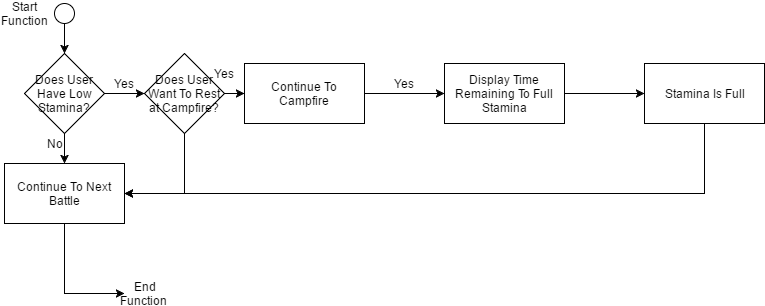

The diagram above was exported from draw.io. Its source (the exported page's mxGraphModel, read from the mxfile embedded in the PNG):
<mxGraphModel dx="1112" dy="457" grid="1" gridSize="10" guides="1" tooltips="1" connect="1" arrows="1" fold="1" page="1" pageScale="1" pageWidth="826" pageHeight="1169" background="#ffffff" math="0" shadow="0">
  <root>
    <mxCell id="0" />
    <mxCell id="1" parent="0" />
    <mxCell id="2" value="Start Function" style="text;html=1;strokeColor=none;fillColor=none;align=center;verticalAlign=middle;whiteSpace=wrap;" vertex="1" parent="1">
      <mxGeometry x="60" y="50" width="40" height="20" as="geometry" />
    </mxCell>
    <mxCell id="5" style="edgeStyle=orthogonalEdgeStyle;rounded=0;html=1;exitX=0.5;exitY=1;jettySize=auto;orthogonalLoop=1;" edge="1" parent="1" source="3">
      <mxGeometry relative="1" as="geometry">
        <mxPoint x="120" y="100" as="targetPoint" />
      </mxGeometry>
    </mxCell>
    <mxCell id="3" value="" style="ellipse;whiteSpace=wrap;html=1;" vertex="1" parent="1">
      <mxGeometry x="110" y="50" width="20" height="20" as="geometry" />
    </mxCell>
    <mxCell id="9" style="edgeStyle=orthogonalEdgeStyle;rounded=0;html=1;exitX=0.5;exitY=1;entryX=0.5;entryY=0;jettySize=auto;orthogonalLoop=1;" edge="1" parent="1" source="7" target="8">
      <mxGeometry relative="1" as="geometry" />
    </mxCell>
    <mxCell id="13" value="" style="edgeStyle=orthogonalEdgeStyle;rounded=0;html=1;jettySize=auto;orthogonalLoop=1;" edge="1" parent="1" source="7" target="12">
      <mxGeometry relative="1" as="geometry" />
    </mxCell>
    <mxCell id="7" value="Does User Have Low Stamina?" style="rhombus;whiteSpace=wrap;html=1;" vertex="1" parent="1">
      <mxGeometry x="80" y="100" width="80" height="80" as="geometry" />
    </mxCell>
    <mxCell id="14" style="edgeStyle=orthogonalEdgeStyle;rounded=0;html=1;exitX=0.5;exitY=1;entryX=1;entryY=0.5;jettySize=auto;orthogonalLoop=1;" edge="1" parent="1" source="12" target="8">
      <mxGeometry relative="1" as="geometry" />
    </mxCell>
    <mxCell id="16" value="" style="edgeStyle=orthogonalEdgeStyle;rounded=0;html=1;jettySize=auto;orthogonalLoop=1;" edge="1" parent="1" source="12" target="15">
      <mxGeometry relative="1" as="geometry" />
    </mxCell>
    <mxCell id="12" value="Does User Want To Rest at Campfire?" style="rhombus;whiteSpace=wrap;html=1;" vertex="1" parent="1">
      <mxGeometry x="200" y="100" width="80" height="80" as="geometry" />
    </mxCell>
    <mxCell id="11" style="edgeStyle=orthogonalEdgeStyle;rounded=0;html=1;exitX=0.5;exitY=1;entryX=0;entryY=0.5;jettySize=auto;orthogonalLoop=1;" edge="1" parent="1" source="8" target="10">
      <mxGeometry relative="1" as="geometry" />
    </mxCell>
    <mxCell id="8" value="Continue To Next Battle" style="whiteSpace=wrap;html=1;" vertex="1" parent="1">
      <mxGeometry x="60" y="210" width="120" height="60" as="geometry" />
    </mxCell>
    <mxCell id="10" value="End Function&amp;nbsp;" style="text;html=1;strokeColor=none;fillColor=none;align=center;verticalAlign=middle;whiteSpace=wrap;" vertex="1" parent="1">
      <mxGeometry x="180" y="330" width="40" height="20" as="geometry" />
    </mxCell>
    <mxCell id="18" value="" style="edgeStyle=orthogonalEdgeStyle;rounded=0;html=1;jettySize=auto;orthogonalLoop=1;" edge="1" parent="1" source="15" target="17">
      <mxGeometry relative="1" as="geometry" />
    </mxCell>
    <mxCell id="15" value="Continue To Campfire" style="whiteSpace=wrap;html=1;" vertex="1" parent="1">
      <mxGeometry x="300" y="110" width="120" height="60" as="geometry" />
    </mxCell>
    <mxCell id="20" value="" style="edgeStyle=orthogonalEdgeStyle;rounded=0;html=1;jettySize=auto;orthogonalLoop=1;" edge="1" parent="1" source="17" target="19">
      <mxGeometry relative="1" as="geometry" />
    </mxCell>
    <mxCell id="17" value="Display Time Remaining To Full Stamina" style="whiteSpace=wrap;html=1;" vertex="1" parent="1">
      <mxGeometry x="500" y="110" width="120" height="60" as="geometry" />
    </mxCell>
    <mxCell id="21" style="edgeStyle=orthogonalEdgeStyle;rounded=0;html=1;exitX=0.5;exitY=1;entryX=1;entryY=0.5;jettySize=auto;orthogonalLoop=1;" edge="1" parent="1" source="19" target="8">
      <mxGeometry relative="1" as="geometry" />
    </mxCell>
    <mxCell id="19" value="Stamina Is Full" style="whiteSpace=wrap;html=1;" vertex="1" parent="1">
      <mxGeometry x="700" y="110" width="120" height="60" as="geometry" />
    </mxCell>
    <mxCell id="22" value="Yes" style="text;html=1;strokeColor=none;fillColor=none;align=center;verticalAlign=middle;whiteSpace=wrap;" vertex="1" parent="1">
      <mxGeometry x="160" y="120" width="40" height="20" as="geometry" />
    </mxCell>
    <mxCell id="23" value="Yes" style="text;html=1;strokeColor=none;fillColor=none;align=center;verticalAlign=middle;whiteSpace=wrap;" vertex="1" parent="1">
      <mxGeometry x="260" y="110" width="40" height="20" as="geometry" />
    </mxCell>
    <mxCell id="24" value="Yes" style="text;html=1;strokeColor=none;fillColor=none;align=center;verticalAlign=middle;whiteSpace=wrap;" vertex="1" parent="1">
      <mxGeometry x="440" y="120" width="40" height="20" as="geometry" />
    </mxCell>
    <mxCell id="26" value="No" style="text;html=1;strokeColor=none;fillColor=none;align=center;verticalAlign=middle;whiteSpace=wrap;" vertex="1" parent="1">
      <mxGeometry x="90" y="180" width="40" height="20" as="geometry" />
    </mxCell>
  </root>
</mxGraphModel>